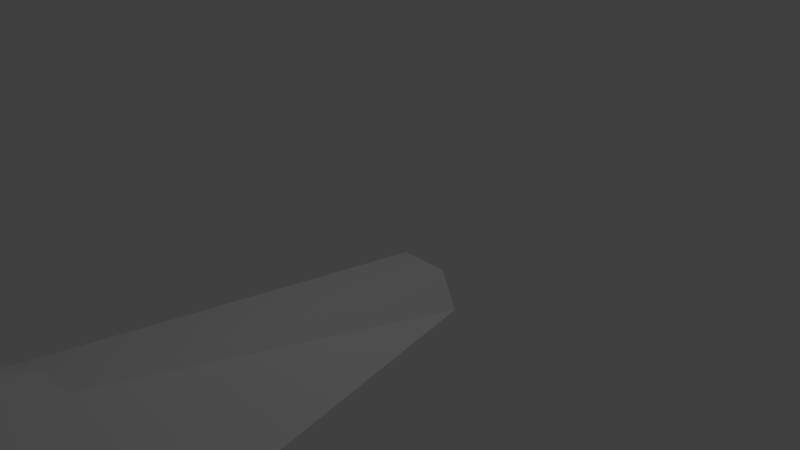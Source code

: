 # Source: ship.blend  (saved by Blender 2.78.0; exported with 4.5.12 LTS)
import bpy
from mathutils import Matrix  # noqa: F401  (used for matrix-valued properties, if any)

bpy.ops.wm.read_factory_settings(use_empty=True)
scene = bpy.context.scene
scene.name = 'Scene'

# ---- collections
col_collection_1 = bpy.data.collections.new('Collection 1'); scene.collection.children.link(col_collection_1)

# ---- materials (node trees are filled in below, after node groups)
mat_material = bpy.data.materials.new('Material')
mat_material.alpha_threshold = 0.0
mat_material.use_transparent_shadow = False
mat_material.roughness = 0.5
mat_material.line_color = (0.0, 0.0, 0.0, 1.0)

# ---- material node trees

# ---- world
world_world = bpy.data.worlds.new('World'); scene.world = world_world
world_world.color = (0.05088, 0.05088, 0.05088)
world_world.use_sun_shadow = False
world_world.sun_shadow_jitter_overblur = 0.0
world_world.cycles.sampling_method = 'MANUAL'

# ---- cameras
cam_camera = bpy.data.cameras.new('Camera')
cam_camera.clip_end = 100.0
cam_camera.lens = 35.0
cam_camera.sensor_width = 32.0
cam_camera.sensor_height = 18.0
cam_camera.ortho_scale = 7.314
cam_camera.dof.focus_distance = 0.0
cam_camera.dof.aperture_fstop = 128.0

# ---- lights
light_lamp = bpy.data.lights.new('Lamp', 'POINT')
light_lamp.transmission_factor = 0.0
light_lamp.cutoff_distance = 30.0
light_lamp.energy = 100.0
light_lamp.shadow_buffer_clip_start = 1.001
light_lamp.shadow_soft_size = 0.1
light_lamp.shadow_maximum_resolution = 0.006
light_lamp.use_absolute_resolution = True

# ---- meshes
me_cube = bpy.data.meshes.new('Cube')
me_cube.from_pydata([(1.807, -4.182, -0.7673), (-1.135, -6.596, -0.1539), (-1.6, -7.852, -0.5634), (-1.807, -4.182, -0.7673), (-2.474, -4.753, -1.698), (-1.48, -7.166, -0.5613), (1.135, -6.596, -0.1539), (1.6, -7.852, -0.5634), (2.474, -4.753, -1.698), (1.48, -7.166, -0.5613), (-1.6, -7.852, -0.5634), (-1.48, -7.166, -0.5613), (-1.807, -4.182, -0.7673), (-2.474, -4.753, -1.698), (-1.135, -6.596, -0.1539), (1.6, -7.852, -0.5634), (1.48, -7.166, -0.5613), (1.135, -6.596, -0.1539), (2.474, -4.753, -1.698), (1.807, -4.182, -0.7673), (-0.3886, -4.182, 0.1827), (-0.5227, -6.596, 0.4757), (0.1295, -4.182, 0.1827), (-0.1295, -4.182, 0.1827), (-0.4333, -4.987, 0.2804), (-0.478, -5.791, 0.378), (0.1742, -6.596, 0.4757), (-0.1742, -6.596, 0.4757), (0.4333, -4.987, 0.2804), (0.478, -5.791, 0.378), (0.1444, -4.987, 0.5234), (0.1593, -5.791, 0.5068), (-0.1444, -4.987, 0.5234), (-0.1593, -5.791, 0.5068), (0.5227, -6.596, 0.4757), (0.8036, -7.106, 0.1563), (-0.8036, -7.106, 0.1563), (0.6046, 1.0, -1.0), (1.807, -4.182, -0.7673), (-0.6046, 1.0, -1.0), (0.3566, 1.0, -0.4813), (0.3886, -4.182, 0.1827), (-0.3566, 1.0, -0.4813), (0.6616, -7.106, 0.1563), (-0.6616, -7.106, 0.1563), (0.4554, -7.106, 0.5142), (-0.4554, -7.106, 0.5142), (-1.135, -6.596, -0.1539), (-1.807, -4.182, -0.7673), (1.135, -6.596, -0.1539)], [(18, 8), (4, 13), (2, 10), (11, 5), (15, 7), (16, 9)], [(1, 3, 12, 14), (0, 6, 17, 19), (33, 25, 21, 27), (29, 31, 26, 34), (31, 33, 27, 26), (41, 22, 30, 28), (28, 30, 31, 29), (22, 23, 32, 30), (30, 32, 33, 31), (23, 20, 24, 32), (32, 24, 25, 33), (49, 34, 35), (36, 21, 47), (37, 38, 48, 39), (40, 42, 20, 41), (37, 40, 41, 38), (38, 41, 34, 49), (48, 20, 42, 39), (40, 37, 39, 42), (34, 21, 46, 45), (48, 38, 49, 47), (20, 48, 47, 21), (43, 45, 46, 44), (21, 44, 46), (47, 49, 43, 44), (43, 34, 45), (44, 21, 36), (36, 47, 44), (35, 34, 43), (49, 35, 43)])
me_cube.materials.append(mat_material)
me_cube.use_remesh_preserve_volume = False
me_cube.use_remesh_preserve_attributes = False
me_cube.use_mirror_vertex_groups = False
me_cube.update()
me_cube_002 = bpy.data.meshes.new('Cube.002')
me_cube_002.from_pydata([(-1.135, -6.596, -0.1539), (-1.6, -7.852, -0.5634), (-1.807, -4.182, -0.7673), (-2.474, -4.753, -1.698), (-1.48, -7.166, -0.5613), (-1.6, -7.852, -0.5634), (-1.48, -7.166, -0.5613), (-1.807, -4.182, -0.7673), (-2.474, -4.753, -1.698), (-1.135, -6.596, -0.1539)], [], [(0, 2, 3, 4), (4, 3, 1), (9, 6, 8, 7), (6, 5, 8), (0, 4, 6, 9), (4, 1, 5, 6), (1, 3, 8, 5), (3, 2, 7, 8), (2, 0, 9, 7)])
me_cube_002.materials.append(mat_material)
me_cube_002.use_remesh_preserve_volume = False
me_cube_002.use_remesh_preserve_attributes = False
me_cube_002.use_mirror_vertex_groups = False
me_cube_002.update()
me_cube_001 = bpy.data.meshes.new('Cube.001')
me_cube_001.from_pydata([(1.807, -4.182, -0.7673), (1.135, -6.596, -0.1539), (1.6, -7.852, -0.5634), (2.474, -4.753, -1.698), (1.48, -7.166, -0.5613), (1.6, -7.852, -0.5634), (1.48, -7.166, -0.5613), (1.135, -6.596, -0.1539), (2.474, -4.753, -1.698), (1.807, -4.182, -0.7673)], [], [(1, 4, 3, 0), (4, 2, 3), (7, 9, 8, 6), (6, 8, 5), (2, 4, 6, 5), (0, 3, 8, 9), (3, 2, 5, 8), (4, 1, 7, 6), (1, 0, 9, 7)])
me_cube_001.materials.append(mat_material)
me_cube_001.use_remesh_preserve_volume = False
me_cube_001.use_remesh_preserve_attributes = False
me_cube_001.use_mirror_vertex_groups = False
me_cube_001.update()

# ---- objects
ob_ship = bpy.data.objects.new('ship', None)
ob_hull = bpy.data.objects.new('hull', me_cube)
ob_wing_left = bpy.data.objects.new('wing-left', me_cube_002)
ob_wing_right = bpy.data.objects.new('wing-right', me_cube_001)
ob_lamp = bpy.data.objects.new('Lamp', light_lamp)
ob_camera = bpy.data.objects.new('Camera', cam_camera)

# ---- transforms, parenting, visibility, modifiers, constraints
ob_ship.location = (-5.96e-08, -1.591, -0.5165)
ob_ship.empty_image_offset = (0.0, 0.0)
ob_ship.lineart.crease_threshold = 0.0
ob_hull.parent = ob_ship
ob_hull.matrix_parent_inverse = Matrix(((1.0, 0.0, 0.0, 5.96e-08), (0.0, 1.0, 0.0, 1.591), (0.0, 0.0, 1.0, 0.5165), (0.0, 0.0, 0.0, 1.0)))
ob_hull.location = (0.0, 0.0, 0.0)
ob_hull.lock_rotations_4d = False
ob_hull.empty_display_type = 'ARROWS'
ob_hull.lineart.crease_threshold = 0.0
ob_wing_left.parent = ob_hull
ob_wing_left.location = (0.0, 0.0, 0.0)
ob_wing_left.lock_rotations_4d = False
ob_wing_left.empty_display_type = 'ARROWS'
ob_wing_left.lineart.crease_threshold = 0.0
ob_wing_right.parent = ob_hull
ob_wing_right.location = (0.0, 0.0, 0.0)
ob_wing_right.lock_rotations_4d = False
ob_wing_right.empty_display_type = 'ARROWS'
ob_wing_right.lineart.crease_threshold = 0.0
ob_lamp.location = (4.076, 1.005, 5.904)
ob_lamp.rotation_euler = (0.6503, 0.05522, 1.866)
ob_lamp.lock_rotations_4d = False
ob_lamp.empty_display_type = 'ARROWS'
ob_lamp.color = (0.0, 0.0, 0.0, 0.0)
ob_lamp.lineart.crease_threshold = 0.0
ob_camera.location = (7.481, -6.508, 5.344)
ob_camera.rotation_euler = (1.109, 0.0, 0.8149)
ob_camera.lock_rotations_4d = False
ob_camera.empty_display_type = 'ARROWS'
ob_camera.color = (0.0, 0.0, 0.0, 0.0)
ob_camera.display_type = 'WIRE'
ob_camera.lineart.crease_threshold = 0.0

# ---- collection membership
col_collection_1.objects.link(ob_ship)
col_collection_1.objects.link(ob_hull)
col_collection_1.objects.link(ob_wing_left)
col_collection_1.objects.link(ob_wing_right)
col_collection_1.objects.link(ob_lamp)
col_collection_1.objects.link(ob_camera)

# ---- scene / render settings (as saved in the file)
scene.camera = ob_camera
scene.frame_start = 1; scene.frame_end = 250; scene.frame_set(1)
scene.render.engine = 'BLENDER_EEVEE_NEXT'
scene.render.resolution_percentage = 50
scene.render.dither_intensity = 0.0
scene.cycles.use_denoising = False
scene.cycles.samples = 128
scene.cycles.sampling_pattern = 'TABULATED_SOBOL'
scene.cycles.light_sampling_threshold = 0.0
scene.cycles.use_adaptive_sampling = False
scene.cycles.use_light_tree = False
scene.cycles.blur_glossy = 0.0
scene.cycles.sample_clamp_indirect = 0.0
scene.view_settings.view_transform = 'Standard'
bpy.context.view_layer.update()
